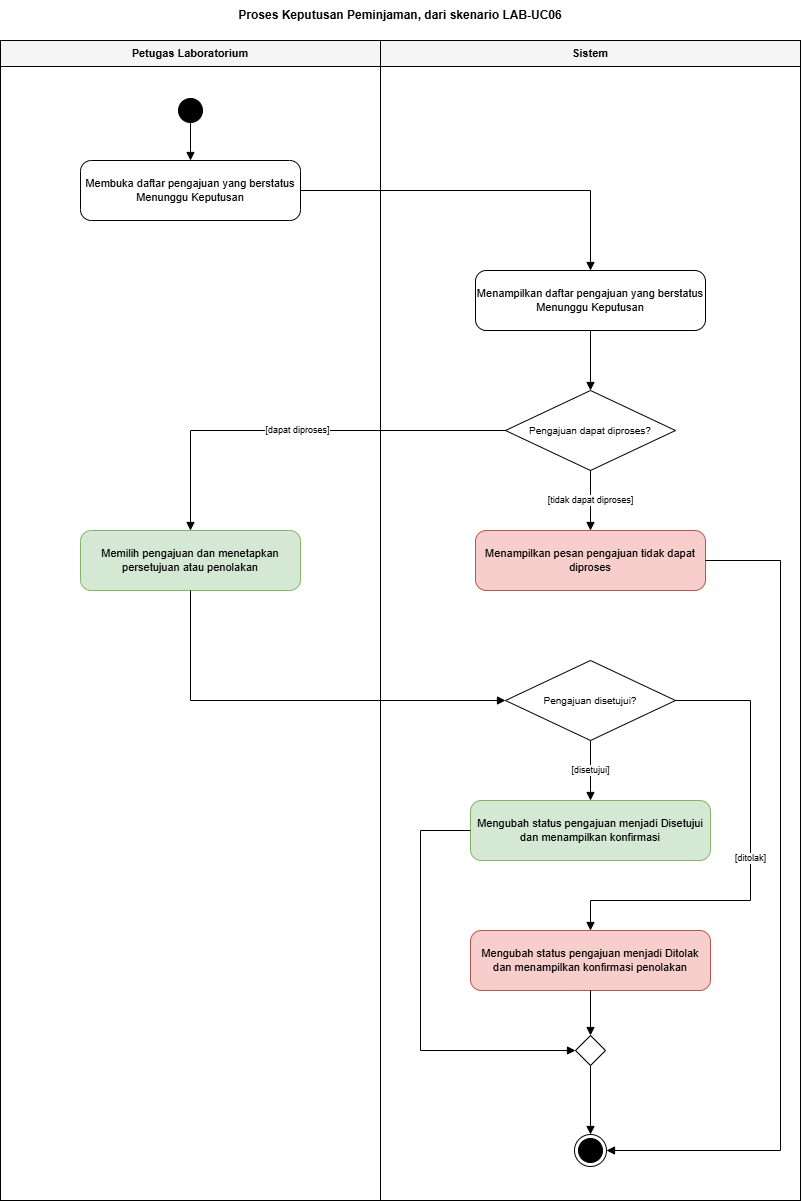

The diagram above was exported from draw.io. Its source (the exported page's mxGraphModel, read from the mxfile embedded in the PNG):
<mxGraphModel dx="1209" dy="1250" grid="1" gridSize="10" guides="1" tooltips="1" connect="1" arrows="1" fold="1" page="1" pageScale="1" pageWidth="840" pageHeight="1200" math="0" shadow="0">
  <root>
    <mxCell id="0" />
    <mxCell id="1" parent="0" />
    <mxCell id="11" parent="1" style="rounded=0;whiteSpace=wrap;html=1;fillColor=none;strokeColor=#000000;" value="" vertex="1">
      <mxGeometry height="1160" width="380" x="20" y="70" as="geometry" />
    </mxCell>
    <mxCell id="12" parent="1" style="rounded=0;whiteSpace=wrap;html=1;fillColor=#f5f5f5;strokeColor=#000000;fontStyle=1;fontSize=11;" value="Petugas Laboratorium" vertex="1">
      <mxGeometry height="26" width="380" x="20" y="70" as="geometry" />
    </mxCell>
    <mxCell id="13" parent="1" style="rounded=0;whiteSpace=wrap;html=1;fillColor=none;strokeColor=#000000;" value="" vertex="1">
      <mxGeometry height="1160" width="420" x="400" y="70" as="geometry" />
    </mxCell>
    <mxCell id="14" parent="1" style="rounded=0;whiteSpace=wrap;html=1;fillColor=#f5f5f5;strokeColor=#000000;fontStyle=1;fontSize=11;" value="Sistem" vertex="1">
      <mxGeometry height="26" width="420" x="400" y="70" as="geometry" />
    </mxCell>
    <mxCell id="ini" parent="1" style="ellipse;html=1;fillColor=#000000;strokeColor=#000000;" value="" vertex="1">
      <mxGeometry height="24" width="24" x="198" y="128" as="geometry" />
    </mxCell>
    <mxCell id="n1" parent="1" style="rounded=1;whiteSpace=wrap;html=1;arcSize=18;fontSize=11;fillColor=#ffffff;strokeColor=#000000;" value="Membuka daftar pengajuan yang berstatus Menunggu Keputusan" vertex="1">
      <mxGeometry height="60" width="220" x="100" y="190" as="geometry" />
    </mxCell>
    <mxCell id="n2" parent="1" style="rounded=1;whiteSpace=wrap;html=1;arcSize=18;fontSize=11;fillColor=#ffffff;strokeColor=#000000;" value="Menampilkan daftar pengajuan yang berstatus Menunggu Keputusan" vertex="1">
      <mxGeometry height="60" width="230" x="495" y="300" as="geometry" />
    </mxCell>
    <mxCell id="d1" parent="1" style="rhombus;whiteSpace=wrap;html=1;fontSize=10;fillColor=#ffffff;strokeColor=#000000;" value="Pengajuan dapat diproses?" vertex="1">
      <mxGeometry height="80" width="170" x="525" y="420" as="geometry" />
    </mxCell>
    <mxCell id="n3" parent="1" style="rounded=1;whiteSpace=wrap;html=1;arcSize=18;fontSize=11;fillColor=#d5e8d4;strokeColor=#82b366;" value="Memilih pengajuan dan menetapkan persetujuan atau penolakan" vertex="1">
      <mxGeometry height="60" width="220" x="100" y="560" as="geometry" />
    </mxCell>
    <mxCell id="n4" parent="1" style="rounded=1;whiteSpace=wrap;html=1;arcSize=18;fontSize=11;fillColor=#f8cecc;strokeColor=#b85450;" value="Menampilkan pesan pengajuan tidak dapat diproses" vertex="1">
      <mxGeometry height="60" width="230" x="495" y="560" as="geometry" />
    </mxCell>
    <mxCell id="d2" parent="1" style="rhombus;whiteSpace=wrap;html=1;fontSize=10;fillColor=#ffffff;strokeColor=#000000;" value="Pengajuan disetujui?" vertex="1">
      <mxGeometry height="80" width="170" x="525" y="690" as="geometry" />
    </mxCell>
    <mxCell id="n5" parent="1" style="rounded=1;whiteSpace=wrap;html=1;arcSize=18;fontSize=11;fillColor=#d5e8d4;strokeColor=#82b366;" value="Mengubah status pengajuan menjadi Disetujui dan menampilkan konfirmasi" vertex="1">
      <mxGeometry height="60" width="240" x="490" y="830" as="geometry" />
    </mxCell>
    <mxCell id="n6" parent="1" style="rounded=1;whiteSpace=wrap;html=1;arcSize=18;fontSize=11;fillColor=#f8cecc;strokeColor=#b85450;" value="Mengubah status pengajuan menjadi Ditolak dan menampilkan konfirmasi penolakan" vertex="1">
      <mxGeometry height="60" width="240" x="490" y="960" as="geometry" />
    </mxCell>
    <mxCell id="m1" parent="1" style="rhombus;html=1;fillColor=#ffffff;strokeColor=#000000;" value="" vertex="1">
      <mxGeometry height="30" width="30" x="595" y="1065" as="geometry" />
    </mxCell>
    <mxCell id="fin" parent="1" style="shape=endState;html=1;fillColor=#000000;strokeColor=#000000;" value="" vertex="1">
      <mxGeometry height="32" width="32" x="594" y="1164" as="geometry" />
    </mxCell>
    <mxCell id="15" edge="1" parent="1" source="ini" style="edgeStyle=orthogonalEdgeStyle;rounded=0;orthogonalLoop=1;jettySize=auto;html=1;endArrow=block;endFill=1;fontSize=9;labelBackgroundColor=#ffffff;exitX=0.5;exitY=1;exitDx=0;exitDy=0;entryX=0.5;entryY=0;entryDx=0;entryDy=0;" target="n1" value="">
      <mxGeometry relative="1" as="geometry" />
    </mxCell>
    <mxCell id="16" edge="1" parent="1" source="n1" style="edgeStyle=orthogonalEdgeStyle;rounded=0;orthogonalLoop=1;jettySize=auto;html=1;endArrow=block;endFill=1;fontSize=9;labelBackgroundColor=#ffffff;exitX=1;exitY=0.5;exitDx=0;exitDy=0;entryX=0.5;entryY=0;entryDx=0;entryDy=0;" target="n2" value="">
      <mxGeometry relative="1" as="geometry" />
    </mxCell>
    <mxCell id="17" edge="1" parent="1" source="n2" style="edgeStyle=orthogonalEdgeStyle;rounded=0;orthogonalLoop=1;jettySize=auto;html=1;endArrow=block;endFill=1;fontSize=9;labelBackgroundColor=#ffffff;exitX=0.5;exitY=1;exitDx=0;exitDy=0;entryX=0.5;entryY=0;entryDx=0;entryDy=0;" target="d1" value="">
      <mxGeometry relative="1" as="geometry" />
    </mxCell>
    <mxCell id="18" edge="1" parent="1" source="d1" style="edgeStyle=orthogonalEdgeStyle;rounded=0;orthogonalLoop=1;jettySize=auto;html=1;endArrow=block;endFill=1;fontSize=9;labelBackgroundColor=#ffffff;exitX=0;exitY=0.5;exitDx=0;exitDy=0;entryX=0.5;entryY=0;entryDx=0;entryDy=0;" target="n3" value="[dapat diproses]">
      <mxGeometry relative="1" as="geometry" />
    </mxCell>
    <mxCell id="19" edge="1" parent="1" source="d1" style="edgeStyle=orthogonalEdgeStyle;rounded=0;orthogonalLoop=1;jettySize=auto;html=1;endArrow=block;endFill=1;fontSize=9;labelBackgroundColor=#ffffff;exitX=0.5;exitY=1;exitDx=0;exitDy=0;entryX=0.5;entryY=0;entryDx=0;entryDy=0;" target="n4" value="[tidak dapat diproses]">
      <mxGeometry relative="1" as="geometry" />
    </mxCell>
    <mxCell id="20" edge="1" parent="1" source="n3" style="edgeStyle=orthogonalEdgeStyle;rounded=0;orthogonalLoop=1;jettySize=auto;html=1;endArrow=block;endFill=1;fontSize=9;labelBackgroundColor=#ffffff;exitX=0.5;exitY=1;exitDx=0;exitDy=0;entryX=0;entryY=0.5;entryDx=0;entryDy=0;" target="d2" value="">
      <mxGeometry relative="1" as="geometry" />
    </mxCell>
    <mxCell id="21" edge="1" parent="1" source="d2" style="edgeStyle=orthogonalEdgeStyle;rounded=0;orthogonalLoop=1;jettySize=auto;html=1;endArrow=block;endFill=1;fontSize=9;labelBackgroundColor=#ffffff;exitX=0.5;exitY=1;exitDx=0;exitDy=0;entryX=0.5;entryY=0;entryDx=0;entryDy=0;" target="n5" value="[disetujui]">
      <mxGeometry relative="1" as="geometry" />
    </mxCell>
    <mxCell id="22" edge="1" parent="1" source="d2" style="edgeStyle=orthogonalEdgeStyle;rounded=0;orthogonalLoop=1;jettySize=auto;html=1;endArrow=block;endFill=1;fontSize=9;labelBackgroundColor=#ffffff;exitX=1;exitY=0.5;exitDx=0;exitDy=0;entryX=0.5;entryY=0;entryDx=0;entryDy=0;" target="n6" value="[ditolak]">
      <mxGeometry relative="1" as="geometry">
        <Array as="points">
          <mxPoint x="770" y="730" />
          <mxPoint x="770" y="930" />
          <mxPoint x="610" y="930" />
        </Array>
      </mxGeometry>
    </mxCell>
    <mxCell id="23" edge="1" parent="1" source="n5" style="edgeStyle=orthogonalEdgeStyle;rounded=0;orthogonalLoop=1;jettySize=auto;html=1;endArrow=block;endFill=1;fontSize=9;labelBackgroundColor=#ffffff;exitX=0;exitY=0.5;exitDx=0;exitDy=0;entryX=0;entryY=0.5;entryDx=0;entryDy=0;" target="m1" value="">
      <mxGeometry relative="1" as="geometry">
        <Array as="points">
          <mxPoint x="440" y="860" />
          <mxPoint x="440" y="1080" />
        </Array>
      </mxGeometry>
    </mxCell>
    <mxCell id="24" edge="1" parent="1" source="n6" style="edgeStyle=orthogonalEdgeStyle;rounded=0;orthogonalLoop=1;jettySize=auto;html=1;endArrow=block;endFill=1;fontSize=9;labelBackgroundColor=#ffffff;exitX=0.5;exitY=1;exitDx=0;exitDy=0;entryX=0.5;entryY=0;entryDx=0;entryDy=0;" target="m1" value="">
      <mxGeometry relative="1" as="geometry" />
    </mxCell>
    <mxCell id="25" edge="1" parent="1" source="m1" style="edgeStyle=orthogonalEdgeStyle;rounded=0;orthogonalLoop=1;jettySize=auto;html=1;endArrow=block;endFill=1;fontSize=9;labelBackgroundColor=#ffffff;exitX=0.5;exitY=1;exitDx=0;exitDy=0;entryX=0.5;entryY=0;entryDx=0;entryDy=0;" target="fin" value="">
      <mxGeometry relative="1" as="geometry" />
    </mxCell>
    <mxCell id="26" edge="1" parent="1" source="n4" style="edgeStyle=orthogonalEdgeStyle;rounded=0;orthogonalLoop=1;jettySize=auto;html=1;endArrow=block;endFill=1;fontSize=9;labelBackgroundColor=#ffffff;exitX=1;exitY=0.5;exitDx=0;exitDy=0;entryX=1;entryY=0.5;entryDx=0;entryDy=0;" target="fin" value="">
      <mxGeometry relative="1" as="geometry">
        <Array as="points">
          <mxPoint x="800" y="590" />
          <mxPoint x="800" y="1180" />
        </Array>
      </mxGeometry>
    </mxCell>
    <mxCell id="Hjt_Jmafppsgins3iR08-26" parent="1" style="text;html=1;whiteSpace=wrap;strokeColor=none;fillColor=none;align=center;verticalAlign=middle;rounded=0;" value="&lt;b&gt;Proses Keputusan Peminjaman, dari skenario LAB-UC06&lt;/b&gt;" vertex="1">
      <mxGeometry height="30" width="360" x="240" y="30" as="geometry" />
    </mxCell>
  </root>
</mxGraphModel>